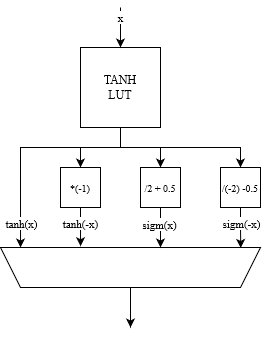

The diagram above was exported from draw.io. Its source (the exported page's mxGraphModel, read from the mxfile embedded in the PNG):
<mxGraphModel dx="768" dy="410" grid="1" gridSize="10" guides="1" tooltips="1" connect="1" arrows="1" fold="1" page="1" pageScale="1" pageWidth="827" pageHeight="1169" math="0" shadow="0">
  <root>
    <mxCell id="0" />
    <mxCell id="1" parent="0" />
    <mxCell id="dSgf6_MaAZvb21dx-kvH-9" style="edgeStyle=orthogonalEdgeStyle;rounded=0;orthogonalLoop=1;jettySize=auto;html=1;entryX=0.5;entryY=0;entryDx=0;entryDy=0;" edge="1" parent="1" source="dSgf6_MaAZvb21dx-kvH-1" target="dSgf6_MaAZvb21dx-kvH-6">
      <mxGeometry relative="1" as="geometry" />
    </mxCell>
    <mxCell id="dSgf6_MaAZvb21dx-kvH-10" style="edgeStyle=orthogonalEdgeStyle;rounded=0;orthogonalLoop=1;jettySize=auto;html=1;entryX=0.5;entryY=0;entryDx=0;entryDy=0;" edge="1" parent="1" source="dSgf6_MaAZvb21dx-kvH-1" target="dSgf6_MaAZvb21dx-kvH-7">
      <mxGeometry relative="1" as="geometry" />
    </mxCell>
    <mxCell id="dSgf6_MaAZvb21dx-kvH-11" style="edgeStyle=orthogonalEdgeStyle;rounded=0;orthogonalLoop=1;jettySize=auto;html=1;entryX=0.5;entryY=0;entryDx=0;entryDy=0;" edge="1" parent="1" source="dSgf6_MaAZvb21dx-kvH-1" target="dSgf6_MaAZvb21dx-kvH-8">
      <mxGeometry relative="1" as="geometry">
        <Array as="points">
          <mxPoint x="160" y="180" />
          <mxPoint x="280" y="180" />
        </Array>
      </mxGeometry>
    </mxCell>
    <mxCell id="dSgf6_MaAZvb21dx-kvH-13" style="edgeStyle=orthogonalEdgeStyle;rounded=0;orthogonalLoop=1;jettySize=auto;html=1;entryX=0.923;entryY=1;entryDx=0;entryDy=0;entryPerimeter=0;" edge="1" parent="1" source="dSgf6_MaAZvb21dx-kvH-1" target="dSgf6_MaAZvb21dx-kvH-2">
      <mxGeometry relative="1" as="geometry">
        <mxPoint x="60" y="200" as="targetPoint" />
        <Array as="points">
          <mxPoint x="160" y="180" />
          <mxPoint x="60" y="180" />
        </Array>
      </mxGeometry>
    </mxCell>
    <mxCell id="dSgf6_MaAZvb21dx-kvH-17" value="tanh(x)" style="edgeLabel;html=1;align=center;verticalAlign=middle;resizable=0;points=[];" vertex="1" connectable="0" parent="dSgf6_MaAZvb21dx-kvH-13">
      <mxGeometry x="0.7494" y="1" relative="1" as="geometry">
        <mxPoint y="3" as="offset" />
      </mxGeometry>
    </mxCell>
    <mxCell id="dSgf6_MaAZvb21dx-kvH-1" value="&lt;div&gt;TANH&lt;/div&gt;&lt;div&gt;LUT&lt;/div&gt;" style="whiteSpace=wrap;html=1;aspect=fixed;" vertex="1" parent="1">
      <mxGeometry x="120" y="80" width="80" height="80" as="geometry" />
    </mxCell>
    <mxCell id="dSgf6_MaAZvb21dx-kvH-23" style="edgeStyle=orthogonalEdgeStyle;rounded=0;orthogonalLoop=1;jettySize=auto;html=1;" edge="1" parent="1" source="dSgf6_MaAZvb21dx-kvH-2">
      <mxGeometry relative="1" as="geometry">
        <mxPoint x="170" y="360" as="targetPoint" />
      </mxGeometry>
    </mxCell>
    <mxCell id="dSgf6_MaAZvb21dx-kvH-2" value="" style="shape=trapezoid;perimeter=trapezoidPerimeter;whiteSpace=wrap;html=1;fixedSize=1;rotation=-180;" vertex="1" parent="1">
      <mxGeometry x="40" y="280" width="260" height="40" as="geometry" />
    </mxCell>
    <mxCell id="dSgf6_MaAZvb21dx-kvH-6" value="&lt;font style=&quot;font-size: 10px;&quot;&gt;*(-1)&lt;/font&gt;" style="whiteSpace=wrap;html=1;aspect=fixed;" vertex="1" parent="1">
      <mxGeometry x="100" y="200" width="40" height="40" as="geometry" />
    </mxCell>
    <mxCell id="dSgf6_MaAZvb21dx-kvH-7" value="&lt;font style=&quot;font-size: 10px;&quot;&gt;/2 + 0.5&lt;/font&gt;" style="whiteSpace=wrap;html=1;aspect=fixed;" vertex="1" parent="1">
      <mxGeometry x="180" y="200" width="40" height="40" as="geometry" />
    </mxCell>
    <mxCell id="dSgf6_MaAZvb21dx-kvH-8" value="&lt;font style=&quot;font-size: 10px;&quot;&gt;/(-2) -0.5&lt;/font&gt;" style="whiteSpace=wrap;html=1;aspect=fixed;" vertex="1" parent="1">
      <mxGeometry x="260" y="200" width="40" height="40" as="geometry" />
    </mxCell>
    <mxCell id="dSgf6_MaAZvb21dx-kvH-14" style="edgeStyle=orthogonalEdgeStyle;rounded=0;orthogonalLoop=1;jettySize=auto;html=1;entryX=0.692;entryY=1.032;entryDx=0;entryDy=0;entryPerimeter=0;" edge="1" parent="1" source="dSgf6_MaAZvb21dx-kvH-6" target="dSgf6_MaAZvb21dx-kvH-2">
      <mxGeometry relative="1" as="geometry">
        <mxPoint x="120" y="278" as="targetPoint" />
      </mxGeometry>
    </mxCell>
    <mxCell id="dSgf6_MaAZvb21dx-kvH-18" value="tanh(-x)" style="edgeLabel;html=1;align=center;verticalAlign=middle;resizable=0;points=[];" vertex="1" connectable="0" parent="dSgf6_MaAZvb21dx-kvH-14">
      <mxGeometry x="-0.1821" y="2" relative="1" as="geometry">
        <mxPoint x="-2" as="offset" />
      </mxGeometry>
    </mxCell>
    <mxCell id="dSgf6_MaAZvb21dx-kvH-15" style="edgeStyle=orthogonalEdgeStyle;rounded=0;orthogonalLoop=1;jettySize=auto;html=1;" edge="1" parent="1" source="dSgf6_MaAZvb21dx-kvH-7">
      <mxGeometry relative="1" as="geometry">
        <mxPoint x="200" y="280" as="targetPoint" />
      </mxGeometry>
    </mxCell>
    <mxCell id="dSgf6_MaAZvb21dx-kvH-21" value="sigm(x)" style="edgeLabel;html=1;align=center;verticalAlign=middle;resizable=0;points=[];" vertex="1" connectable="0" parent="dSgf6_MaAZvb21dx-kvH-15">
      <mxGeometry x="-0.188" y="-1" relative="1" as="geometry">
        <mxPoint as="offset" />
      </mxGeometry>
    </mxCell>
    <mxCell id="dSgf6_MaAZvb21dx-kvH-16" style="edgeStyle=orthogonalEdgeStyle;rounded=0;orthogonalLoop=1;jettySize=auto;html=1;entryX=0.076;entryY=0.989;entryDx=0;entryDy=0;entryPerimeter=0;" edge="1" parent="1" source="dSgf6_MaAZvb21dx-kvH-8" target="dSgf6_MaAZvb21dx-kvH-2">
      <mxGeometry relative="1" as="geometry">
        <mxPoint x="280" y="279" as="targetPoint" />
      </mxGeometry>
    </mxCell>
    <mxCell id="dSgf6_MaAZvb21dx-kvH-22" value="sigm(-x)" style="edgeLabel;html=1;align=center;verticalAlign=middle;resizable=0;points=[];" vertex="1" connectable="0" parent="dSgf6_MaAZvb21dx-kvH-16">
      <mxGeometry x="0.0893" y="-2" relative="1" as="geometry">
        <mxPoint x="2" y="-6" as="offset" />
      </mxGeometry>
    </mxCell>
    <mxCell id="dSgf6_MaAZvb21dx-kvH-19" value="" style="endArrow=classic;html=1;rounded=0;entryX=0.5;entryY=0;entryDx=0;entryDy=0;" edge="1" parent="1" target="dSgf6_MaAZvb21dx-kvH-1">
      <mxGeometry width="50" height="50" relative="1" as="geometry">
        <mxPoint x="160" y="40" as="sourcePoint" />
        <mxPoint x="270" y="140" as="targetPoint" />
      </mxGeometry>
    </mxCell>
    <mxCell id="dSgf6_MaAZvb21dx-kvH-20" value="x" style="edgeLabel;html=1;align=center;verticalAlign=middle;resizable=0;points=[];" vertex="1" connectable="0" parent="dSgf6_MaAZvb21dx-kvH-19">
      <mxGeometry x="-0.2643" y="-2" relative="1" as="geometry">
        <mxPoint x="2" y="-5" as="offset" />
      </mxGeometry>
    </mxCell>
  </root>
</mxGraphModel>